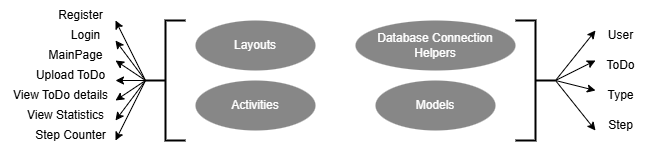

The diagram above was exported from draw.io. Its source (the exported page's mxGraphModel, read from the mxfile embedded in the PNG):
<mxGraphModel dx="2117" dy="541" grid="1" gridSize="10" guides="1" tooltips="1" connect="1" arrows="1" fold="1" page="1" pageScale="1" pageWidth="827" pageHeight="1169" math="0" shadow="0">
  <root>
    <mxCell id="0" />
    <mxCell id="1" parent="0" />
    <mxCell id="F1G8FwlxyeQ2na_34fIQ-3" value="Activities" style="ellipse;whiteSpace=wrap;html=1;align=center;verticalAlign=middle;fontFamily=Helvetica;fontSize=12;fontColor=light-dark(#FFFFFF,#FFFFFF);fillColor=light-dark(#878787, #8f8f8f);strokeColor=none;" parent="1" vertex="1">
      <mxGeometry x="160" y="340" width="120" height="50" as="geometry" />
    </mxCell>
    <mxCell id="F1G8FwlxyeQ2na_34fIQ-4" value="Layouts" style="ellipse;whiteSpace=wrap;html=1;align=center;verticalAlign=middle;fontFamily=Helvetica;fontSize=12;fontColor=light-dark(#FFFFFF,#FFFFFF);fillColor=light-dark(#878787, #8f8f8f);strokeColor=none;" parent="1" vertex="1">
      <mxGeometry x="160" y="280" width="120" height="50" as="geometry" />
    </mxCell>
    <mxCell id="F1G8FwlxyeQ2na_34fIQ-5" value="Database Connection Helpers" style="ellipse;whiteSpace=wrap;html=1;align=center;verticalAlign=middle;fontFamily=Helvetica;fontSize=12;fontColor=light-dark(#FFFFFF,#FFFFFF);fillColor=light-dark(#878787, #8f8f8f);strokeColor=none;" parent="1" vertex="1">
      <mxGeometry x="320" y="280" width="160" height="50" as="geometry" />
    </mxCell>
    <mxCell id="F1G8FwlxyeQ2na_34fIQ-6" value="Models" style="ellipse;whiteSpace=wrap;html=1;fillColor=light-dark(#878787, #8f8f8f);strokeColor=none;fontColor=light-dark(#FFFFFF,#FFFFFF);align=center;verticalAlign=middle;fontFamily=Helvetica;fontSize=12;" parent="1" vertex="1">
      <mxGeometry x="340" y="340" width="120" height="50" as="geometry" />
    </mxCell>
    <mxCell id="F1G8FwlxyeQ2na_34fIQ-7" value="" style="strokeWidth=2;html=1;shape=mxgraph.flowchart.annotation_2;align=left;labelPosition=right;pointerEvents=1;" parent="1" vertex="1">
      <mxGeometry x="110" y="280" width="40" height="120" as="geometry" />
    </mxCell>
    <mxCell id="F1G8FwlxyeQ2na_34fIQ-8" value="" style="strokeWidth=2;html=1;shape=mxgraph.flowchart.annotation_2;align=left;labelPosition=right;pointerEvents=1;rotation=-180;" parent="1" vertex="1">
      <mxGeometry x="480" y="280" width="40" height="120" as="geometry" />
    </mxCell>
    <mxCell id="F1G8FwlxyeQ2na_34fIQ-9" value="" style="endArrow=classic;html=1;rounded=0;" parent="1" edge="1">
      <mxGeometry width="50" height="50" relative="1" as="geometry">
        <mxPoint x="520" y="340" as="sourcePoint" />
        <mxPoint x="560" y="290" as="targetPoint" />
      </mxGeometry>
    </mxCell>
    <mxCell id="F1G8FwlxyeQ2na_34fIQ-10" value="" style="endArrow=classic;html=1;rounded=0;exitX=0;exitY=0.5;exitDx=0;exitDy=0;exitPerimeter=0;" parent="1" source="F1G8FwlxyeQ2na_34fIQ-8" edge="1">
      <mxGeometry width="50" height="50" relative="1" as="geometry">
        <mxPoint x="530" y="350" as="sourcePoint" />
        <mxPoint x="560" y="320" as="targetPoint" />
      </mxGeometry>
    </mxCell>
    <mxCell id="F1G8FwlxyeQ2na_34fIQ-11" value="" style="endArrow=classic;html=1;rounded=0;exitX=0;exitY=0.5;exitDx=0;exitDy=0;exitPerimeter=0;" parent="1" source="F1G8FwlxyeQ2na_34fIQ-8" edge="1">
      <mxGeometry width="50" height="50" relative="1" as="geometry">
        <mxPoint x="540" y="360" as="sourcePoint" />
        <mxPoint x="560" y="350" as="targetPoint" />
      </mxGeometry>
    </mxCell>
    <mxCell id="F1G8FwlxyeQ2na_34fIQ-12" value="" style="endArrow=classic;html=1;rounded=0;exitX=0;exitY=0.5;exitDx=0;exitDy=0;exitPerimeter=0;" parent="1" source="F1G8FwlxyeQ2na_34fIQ-8" edge="1">
      <mxGeometry width="50" height="50" relative="1" as="geometry">
        <mxPoint x="550" y="370" as="sourcePoint" />
        <mxPoint x="560" y="390" as="targetPoint" />
      </mxGeometry>
    </mxCell>
    <mxCell id="F1G8FwlxyeQ2na_34fIQ-13" value="User" style="text;html=1;align=center;verticalAlign=middle;resizable=0;points=[];autosize=1;strokeColor=none;fillColor=none;" parent="1" vertex="1">
      <mxGeometry x="560" y="280" width="50" height="30" as="geometry" />
    </mxCell>
    <mxCell id="F1G8FwlxyeQ2na_34fIQ-14" value="ToDo" style="text;html=1;align=center;verticalAlign=middle;resizable=0;points=[];autosize=1;strokeColor=none;fillColor=none;" parent="1" vertex="1">
      <mxGeometry x="560" y="310" width="50" height="30" as="geometry" />
    </mxCell>
    <mxCell id="F1G8FwlxyeQ2na_34fIQ-15" value="Type" style="text;html=1;align=center;verticalAlign=middle;resizable=0;points=[];autosize=1;strokeColor=none;fillColor=none;" parent="1" vertex="1">
      <mxGeometry x="560" y="340" width="50" height="30" as="geometry" />
    </mxCell>
    <mxCell id="F1G8FwlxyeQ2na_34fIQ-16" value="Step" style="text;html=1;align=center;verticalAlign=middle;resizable=0;points=[];autosize=1;strokeColor=none;fillColor=none;" parent="1" vertex="1">
      <mxGeometry x="560" y="370" width="50" height="30" as="geometry" />
    </mxCell>
    <mxCell id="F1G8FwlxyeQ2na_34fIQ-21" value="" style="endArrow=classic;html=1;rounded=0;" parent="1" edge="1">
      <mxGeometry width="50" height="50" relative="1" as="geometry">
        <mxPoint x="110" y="340" as="sourcePoint" />
        <mxPoint x="80" y="280" as="targetPoint" />
      </mxGeometry>
    </mxCell>
    <mxCell id="F1G8FwlxyeQ2na_34fIQ-22" value="" style="endArrow=classic;html=1;rounded=0;exitX=0;exitY=0.5;exitDx=0;exitDy=0;exitPerimeter=0;" parent="1" edge="1">
      <mxGeometry width="50" height="50" relative="1" as="geometry">
        <mxPoint x="110" y="340" as="sourcePoint" />
        <mxPoint x="80" y="320" as="targetPoint" />
      </mxGeometry>
    </mxCell>
    <mxCell id="F1G8FwlxyeQ2na_34fIQ-23" value="" style="endArrow=classic;html=1;rounded=0;exitX=0;exitY=0.5;exitDx=0;exitDy=0;exitPerimeter=0;" parent="1" edge="1">
      <mxGeometry width="50" height="50" relative="1" as="geometry">
        <mxPoint x="110" y="340" as="sourcePoint" />
        <mxPoint x="80" y="360" as="targetPoint" />
      </mxGeometry>
    </mxCell>
    <mxCell id="F1G8FwlxyeQ2na_34fIQ-24" value="" style="endArrow=classic;html=1;rounded=0;exitX=0;exitY=0.5;exitDx=0;exitDy=0;exitPerimeter=0;" parent="1" edge="1">
      <mxGeometry width="50" height="50" relative="1" as="geometry">
        <mxPoint x="110" y="340" as="sourcePoint" />
        <mxPoint x="80" y="400" as="targetPoint" />
      </mxGeometry>
    </mxCell>
    <mxCell id="F1G8FwlxyeQ2na_34fIQ-37" value="" style="endArrow=classic;html=1;rounded=0;" parent="1" edge="1">
      <mxGeometry width="50" height="50" relative="1" as="geometry">
        <mxPoint x="110" y="340" as="sourcePoint" />
        <mxPoint x="80" y="300" as="targetPoint" />
      </mxGeometry>
    </mxCell>
    <mxCell id="F1G8FwlxyeQ2na_34fIQ-38" value="" style="endArrow=classic;html=1;rounded=0;exitX=0;exitY=0.5;exitDx=0;exitDy=0;exitPerimeter=0;" parent="1" edge="1">
      <mxGeometry width="50" height="50" relative="1" as="geometry">
        <mxPoint x="110" y="340" as="sourcePoint" />
        <mxPoint x="80" y="340" as="targetPoint" />
      </mxGeometry>
    </mxCell>
    <mxCell id="F1G8FwlxyeQ2na_34fIQ-39" value="" style="endArrow=classic;html=1;rounded=0;exitX=0;exitY=0.5;exitDx=0;exitDy=0;exitPerimeter=0;" parent="1" edge="1">
      <mxGeometry width="50" height="50" relative="1" as="geometry">
        <mxPoint x="110" y="340" as="sourcePoint" />
        <mxPoint x="80" y="380" as="targetPoint" />
      </mxGeometry>
    </mxCell>
    <mxCell id="F1G8FwlxyeQ2na_34fIQ-41" value="Register" style="text;html=1;align=center;verticalAlign=middle;resizable=0;points=[];autosize=1;strokeColor=none;fillColor=none;" parent="1" vertex="1">
      <mxGeometry x="10" y="260" width="70" height="30" as="geometry" />
    </mxCell>
    <mxCell id="F1G8FwlxyeQ2na_34fIQ-42" value="Login" style="text;html=1;align=center;verticalAlign=middle;resizable=0;points=[];autosize=1;strokeColor=none;fillColor=none;" parent="1" vertex="1">
      <mxGeometry x="25" y="280" width="50" height="30" as="geometry" />
    </mxCell>
    <mxCell id="F1G8FwlxyeQ2na_34fIQ-43" value="MainPage" style="text;html=1;align=center;verticalAlign=middle;resizable=0;points=[];autosize=1;strokeColor=none;fillColor=none;" parent="1" vertex="1">
      <mxGeometry y="300" width="80" height="30" as="geometry" />
    </mxCell>
    <mxCell id="F1G8FwlxyeQ2na_34fIQ-44" value="Upload ToDo" style="text;html=1;align=center;verticalAlign=middle;resizable=0;points=[];autosize=1;strokeColor=none;fillColor=none;" parent="1" vertex="1">
      <mxGeometry x="-10" y="320" width="90" height="30" as="geometry" />
    </mxCell>
    <mxCell id="F1G8FwlxyeQ2na_34fIQ-45" value="View ToDo details" style="text;html=1;align=center;verticalAlign=middle;resizable=0;points=[];autosize=1;strokeColor=none;fillColor=none;" parent="1" vertex="1">
      <mxGeometry x="-35" y="340" width="120" height="30" as="geometry" />
    </mxCell>
    <mxCell id="F1G8FwlxyeQ2na_34fIQ-46" value="View Statistics" style="text;html=1;align=center;verticalAlign=middle;resizable=0;points=[];autosize=1;strokeColor=none;fillColor=none;" parent="1" vertex="1">
      <mxGeometry x="-20" y="360" width="100" height="30" as="geometry" />
    </mxCell>
    <mxCell id="F1G8FwlxyeQ2na_34fIQ-47" value="Step Counter" style="text;html=1;align=center;verticalAlign=middle;resizable=0;points=[];autosize=1;strokeColor=none;fillColor=none;" parent="1" vertex="1">
      <mxGeometry x="-10" y="380" width="90" height="30" as="geometry" />
    </mxCell>
  </root>
</mxGraphModel>